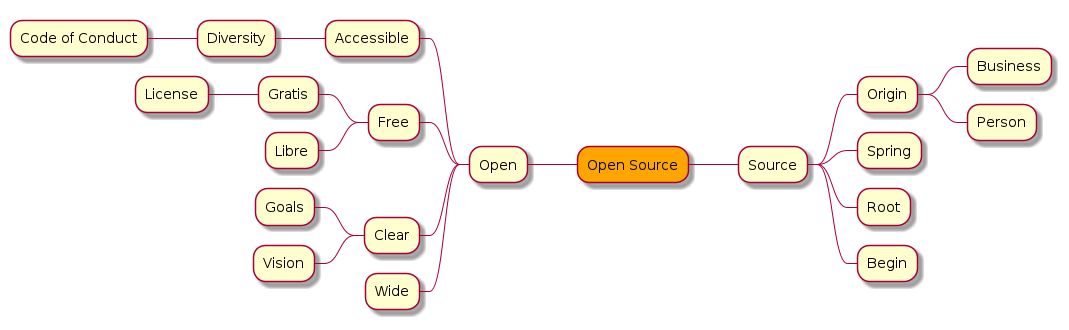

The diagram above was rendered by PlantUML. Its source (embedded in the PNG):
@startmindmap opensource-mindmap
-[#Orange] Open Source
-- Open
--- Accessible
---- Diversity
----- Code of Conduct
--- Free
---- Gratis
----- License
---- Libre
--- Clear
---- Goals
---- Vision
--- Wide
++ Source
+++ Origin
++++ Business
++++ Person
+++ Spring
+++ Root
+++ Begin

@endmindmap